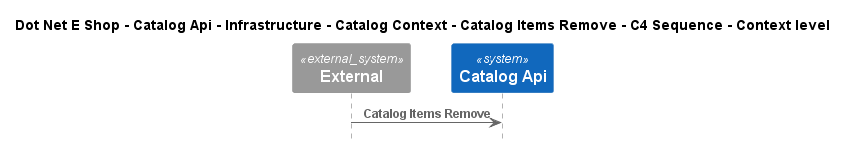

The diagram above was rendered by PlantUML. Its source (embedded in the PNG):
@startuml
!include ..\..\..\..\..\..\..\..\..\.c4s\C4_Sequence.puml

title Dot Net E Shop - Catalog Api - Infrastructure - Catalog Context - Catalog Items Remove - C4 Sequence - Context level

System_Ext(C4InterFlow.SoftwareSystems.ExternalSystem, "External", "")
System(DotNetEShop.SoftwareSystems.CatalogApi, "Catalog Api", "")

Rel(C4InterFlow.SoftwareSystems.ExternalSystem, DotNetEShop.SoftwareSystems.CatalogApi, "Catalog Items Remove")


@enduml